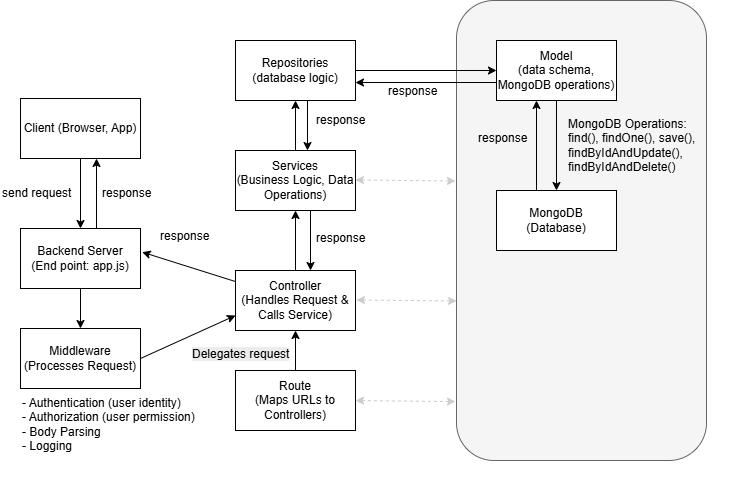

The diagram above was exported from draw.io. Its source (the exported page's mxGraphModel, read from the mxfile embedded in the PNG):
<mxGraphModel dx="1215" dy="798" grid="1" gridSize="10" guides="1" tooltips="1" connect="1" arrows="1" fold="1" page="1" pageScale="1" pageWidth="827" pageHeight="1169" math="0" shadow="0">
  <root>
    <mxCell id="0" />
    <mxCell id="1" parent="0" />
    <mxCell id="g_oN5vBq1Z06TyqaU1ju-61" value="" style="rounded=1;whiteSpace=wrap;html=1;fillColor=#f5f5f5;fontColor=#333333;strokeColor=#666666;" vertex="1" parent="1">
      <mxGeometry x="502" y="20" width="250" height="460" as="geometry" />
    </mxCell>
    <mxCell id="g_oN5vBq1Z06TyqaU1ju-3" style="edgeStyle=orthogonalEdgeStyle;rounded=0;orthogonalLoop=1;jettySize=auto;html=1;" edge="1" parent="1" source="g_oN5vBq1Z06TyqaU1ju-1" target="g_oN5vBq1Z06TyqaU1ju-2">
      <mxGeometry relative="1" as="geometry" />
    </mxCell>
    <mxCell id="g_oN5vBq1Z06TyqaU1ju-1" value="Client (Browser, App)" style="rounded=0;whiteSpace=wrap;html=1;" vertex="1" parent="1">
      <mxGeometry x="66" y="118" width="120" height="60" as="geometry" />
    </mxCell>
    <mxCell id="g_oN5vBq1Z06TyqaU1ju-6" style="edgeStyle=orthogonalEdgeStyle;rounded=0;orthogonalLoop=1;jettySize=auto;html=1;" edge="1" parent="1" source="g_oN5vBq1Z06TyqaU1ju-2" target="g_oN5vBq1Z06TyqaU1ju-5">
      <mxGeometry relative="1" as="geometry" />
    </mxCell>
    <mxCell id="g_oN5vBq1Z06TyqaU1ju-22" style="edgeStyle=orthogonalEdgeStyle;rounded=0;orthogonalLoop=1;jettySize=auto;html=1;" edge="1" parent="1">
      <mxGeometry relative="1" as="geometry">
        <mxPoint x="142" y="248" as="sourcePoint" />
        <mxPoint x="142" y="178" as="targetPoint" />
      </mxGeometry>
    </mxCell>
    <mxCell id="g_oN5vBq1Z06TyqaU1ju-2" value="Backend Server&lt;div&gt;(End point: app.js)&lt;/div&gt;" style="rounded=0;whiteSpace=wrap;html=1;" vertex="1" parent="1">
      <mxGeometry x="66" y="248" width="120" height="60" as="geometry" />
    </mxCell>
    <mxCell id="g_oN5vBq1Z06TyqaU1ju-25" style="edgeStyle=orthogonalEdgeStyle;rounded=0;orthogonalLoop=1;jettySize=auto;html=1;" edge="1" parent="1" source="g_oN5vBq1Z06TyqaU1ju-8" target="g_oN5vBq1Z06TyqaU1ju-11">
      <mxGeometry relative="1" as="geometry" />
    </mxCell>
    <mxCell id="g_oN5vBq1Z06TyqaU1ju-8" value="Route&lt;br&gt;(Maps URLs to Controllers)" style="rounded=0;whiteSpace=wrap;html=1;" vertex="1" parent="1">
      <mxGeometry x="281" y="390" width="120" height="60" as="geometry" />
    </mxCell>
    <mxCell id="g_oN5vBq1Z06TyqaU1ju-16" style="edgeStyle=orthogonalEdgeStyle;rounded=0;orthogonalLoop=1;jettySize=auto;html=1;" edge="1" parent="1" source="g_oN5vBq1Z06TyqaU1ju-11" target="g_oN5vBq1Z06TyqaU1ju-13">
      <mxGeometry relative="1" as="geometry" />
    </mxCell>
    <mxCell id="g_oN5vBq1Z06TyqaU1ju-11" value="Controller&lt;div&gt;(Handles Request &amp;amp; Calls Service)&lt;/div&gt;" style="rounded=0;whiteSpace=wrap;html=1;" vertex="1" parent="1">
      <mxGeometry x="281" y="290" width="120" height="60" as="geometry" />
    </mxCell>
    <mxCell id="g_oN5vBq1Z06TyqaU1ju-35" style="edgeStyle=orthogonalEdgeStyle;rounded=0;orthogonalLoop=1;jettySize=auto;html=1;" edge="1" parent="1">
      <mxGeometry relative="1" as="geometry">
        <mxPoint x="356" y="230" as="sourcePoint" />
        <mxPoint x="356" y="290" as="targetPoint" />
      </mxGeometry>
    </mxCell>
    <mxCell id="g_oN5vBq1Z06TyqaU1ju-43" style="edgeStyle=orthogonalEdgeStyle;rounded=0;orthogonalLoop=1;jettySize=auto;html=1;" edge="1" parent="1" source="g_oN5vBq1Z06TyqaU1ju-13" target="g_oN5vBq1Z06TyqaU1ju-42">
      <mxGeometry relative="1" as="geometry" />
    </mxCell>
    <mxCell id="g_oN5vBq1Z06TyqaU1ju-13" value="Services&lt;div&gt;(Business Logic, Data Operations)&lt;/div&gt;" style="rounded=0;whiteSpace=wrap;html=1;" vertex="1" parent="1">
      <mxGeometry x="281" y="170" width="120" height="60" as="geometry" />
    </mxCell>
    <mxCell id="g_oN5vBq1Z06TyqaU1ju-18" style="edgeStyle=orthogonalEdgeStyle;rounded=0;orthogonalLoop=1;jettySize=auto;html=1;" edge="1" parent="1" source="g_oN5vBq1Z06TyqaU1ju-14" target="g_oN5vBq1Z06TyqaU1ju-15">
      <mxGeometry relative="1" as="geometry" />
    </mxCell>
    <mxCell id="g_oN5vBq1Z06TyqaU1ju-57" style="edgeStyle=orthogonalEdgeStyle;rounded=0;orthogonalLoop=1;jettySize=auto;html=1;" edge="1" parent="1">
      <mxGeometry relative="1" as="geometry">
        <mxPoint x="542" y="102" as="sourcePoint" />
        <mxPoint x="401" y="102" as="targetPoint" />
      </mxGeometry>
    </mxCell>
    <mxCell id="g_oN5vBq1Z06TyqaU1ju-14" value="Model&lt;div&gt;(data schema, MongoDB operations)&lt;/div&gt;" style="rounded=0;whiteSpace=wrap;html=1;" vertex="1" parent="1">
      <mxGeometry x="542" y="60" width="120" height="60" as="geometry" />
    </mxCell>
    <mxCell id="g_oN5vBq1Z06TyqaU1ju-39" style="edgeStyle=orthogonalEdgeStyle;rounded=0;orthogonalLoop=1;jettySize=auto;html=1;" edge="1" parent="1">
      <mxGeometry relative="1" as="geometry">
        <mxPoint x="582" y="210" as="sourcePoint" />
        <mxPoint x="582" y="120" as="targetPoint" />
      </mxGeometry>
    </mxCell>
    <mxCell id="g_oN5vBq1Z06TyqaU1ju-15" value="MongoDB&lt;div&gt;(Database)&lt;/div&gt;" style="rounded=0;whiteSpace=wrap;html=1;" vertex="1" parent="1">
      <mxGeometry x="542" y="210" width="120" height="60" as="geometry" />
    </mxCell>
    <mxCell id="g_oN5vBq1Z06TyqaU1ju-20" value="send request" style="text;html=1;align=left;verticalAlign=middle;whiteSpace=wrap;rounded=0;" vertex="1" parent="1">
      <mxGeometry x="46" y="188" width="80" height="50" as="geometry" />
    </mxCell>
    <mxCell id="g_oN5vBq1Z06TyqaU1ju-5" value="Middleware&lt;br&gt;(Processes Request&lt;span style=&quot;text-align: left;&quot;&gt;)&lt;/span&gt;" style="rounded=0;whiteSpace=wrap;html=1;" vertex="1" parent="1">
      <mxGeometry x="66" y="348" width="120" height="60" as="geometry" />
    </mxCell>
    <mxCell id="g_oN5vBq1Z06TyqaU1ju-26" value="&lt;div&gt;- Authentication (user identity)&lt;/div&gt;&lt;div&gt;-&amp;nbsp;Authorization (user permission)&lt;/div&gt;&lt;div&gt;-&amp;nbsp;Body Parsing&lt;/div&gt;&lt;div&gt;- Logging&lt;/div&gt;" style="text;whiteSpace=wrap;html=1;" vertex="1" parent="1">
      <mxGeometry x="66" y="409" width="190" height="100" as="geometry" />
    </mxCell>
    <mxCell id="g_oN5vBq1Z06TyqaU1ju-28" value="&lt;span style=&quot;color: rgb(0, 0, 0); font-family: Helvetica; font-size: 12px; font-style: normal; font-variant-ligatures: normal; font-variant-caps: normal; font-weight: 400; letter-spacing: normal; orphans: 2; text-align: center; text-indent: 0px; text-transform: none; widows: 2; word-spacing: 0px; -webkit-text-stroke-width: 0px; white-space: normal; background-color: rgb(236, 236, 236); text-decoration-thickness: initial; text-decoration-style: initial; text-decoration-color: initial; display: inline !important; float: none;&quot;&gt;Delegates request&lt;/span&gt;" style="text;whiteSpace=wrap;html=1;" vertex="1" parent="1">
      <mxGeometry x="236" y="360" width="130" height="40" as="geometry" />
    </mxCell>
    <mxCell id="g_oN5vBq1Z06TyqaU1ju-32" value="response" style="text;html=1;align=left;verticalAlign=middle;whiteSpace=wrap;rounded=0;" vertex="1" parent="1">
      <mxGeometry x="522" y="138" width="50" height="40" as="geometry" />
    </mxCell>
    <mxCell id="g_oN5vBq1Z06TyqaU1ju-34" value="response" style="text;html=1;align=left;verticalAlign=middle;whiteSpace=wrap;rounded=0;" vertex="1" parent="1">
      <mxGeometry x="360" y="238" width="50" height="40" as="geometry" />
    </mxCell>
    <mxCell id="g_oN5vBq1Z06TyqaU1ju-37" value="response" style="text;html=1;align=left;verticalAlign=middle;whiteSpace=wrap;rounded=0;" vertex="1" parent="1">
      <mxGeometry x="204" y="236" width="50" height="40" as="geometry" />
    </mxCell>
    <mxCell id="g_oN5vBq1Z06TyqaU1ju-38" value="response" style="text;html=1;align=left;verticalAlign=middle;whiteSpace=wrap;rounded=0;" vertex="1" parent="1">
      <mxGeometry x="146" y="193" width="50" height="40" as="geometry" />
    </mxCell>
    <mxCell id="g_oN5vBq1Z06TyqaU1ju-44" style="edgeStyle=orthogonalEdgeStyle;rounded=0;orthogonalLoop=1;jettySize=auto;html=1;" edge="1" parent="1">
      <mxGeometry relative="1" as="geometry">
        <mxPoint x="353" y="120" as="sourcePoint" />
        <mxPoint x="353" y="170" as="targetPoint" />
      </mxGeometry>
    </mxCell>
    <mxCell id="g_oN5vBq1Z06TyqaU1ju-47" style="edgeStyle=orthogonalEdgeStyle;rounded=0;orthogonalLoop=1;jettySize=auto;html=1;" edge="1" parent="1" source="g_oN5vBq1Z06TyqaU1ju-42" target="g_oN5vBq1Z06TyqaU1ju-14">
      <mxGeometry relative="1" as="geometry" />
    </mxCell>
    <mxCell id="g_oN5vBq1Z06TyqaU1ju-42" value="Repositories&lt;div&gt;(database logic)&lt;/div&gt;" style="rounded=0;whiteSpace=wrap;html=1;" vertex="1" parent="1">
      <mxGeometry x="281" y="60" width="120" height="60" as="geometry" />
    </mxCell>
    <mxCell id="g_oN5vBq1Z06TyqaU1ju-52" value="response" style="text;html=1;align=left;verticalAlign=middle;whiteSpace=wrap;rounded=0;" vertex="1" parent="1">
      <mxGeometry x="360" y="120" width="50" height="40" as="geometry" />
    </mxCell>
    <mxCell id="g_oN5vBq1Z06TyqaU1ju-55" value="" style="endArrow=classic;html=1;rounded=0;entryX=1.014;entryY=0.394;entryDx=0;entryDy=0;entryPerimeter=0;" edge="1" parent="1" source="g_oN5vBq1Z06TyqaU1ju-11" target="g_oN5vBq1Z06TyqaU1ju-2">
      <mxGeometry width="50" height="50" relative="1" as="geometry">
        <mxPoint x="482" y="400" as="sourcePoint" />
        <mxPoint x="532" y="350" as="targetPoint" />
      </mxGeometry>
    </mxCell>
    <mxCell id="g_oN5vBq1Z06TyqaU1ju-56" value="" style="endArrow=classic;html=1;rounded=0;exitX=1;exitY=0.5;exitDx=0;exitDy=0;entryX=0;entryY=0.75;entryDx=0;entryDy=0;" edge="1" parent="1" source="g_oN5vBq1Z06TyqaU1ju-5" target="g_oN5vBq1Z06TyqaU1ju-11">
      <mxGeometry width="50" height="50" relative="1" as="geometry">
        <mxPoint x="482" y="400" as="sourcePoint" />
        <mxPoint x="532" y="350" as="targetPoint" />
      </mxGeometry>
    </mxCell>
    <mxCell id="g_oN5vBq1Z06TyqaU1ju-58" value="response" style="text;html=1;align=left;verticalAlign=middle;whiteSpace=wrap;rounded=0;" vertex="1" parent="1">
      <mxGeometry x="432" y="91" width="50" height="40" as="geometry" />
    </mxCell>
    <mxCell id="g_oN5vBq1Z06TyqaU1ju-67" value="" style="endArrow=classic;startArrow=classic;html=1;rounded=0;exitX=1;exitY=0.5;exitDx=0;exitDy=0;entryX=-0.004;entryY=0.872;entryDx=0;entryDy=0;entryPerimeter=0;dashed=1;strokeColor=#CCCCCC;" edge="1" parent="1" source="g_oN5vBq1Z06TyqaU1ju-8" target="g_oN5vBq1Z06TyqaU1ju-61">
      <mxGeometry width="50" height="50" relative="1" as="geometry">
        <mxPoint x="432" y="440" as="sourcePoint" />
        <mxPoint x="482" y="390" as="targetPoint" />
      </mxGeometry>
    </mxCell>
    <mxCell id="g_oN5vBq1Z06TyqaU1ju-68" value="" style="endArrow=classic;startArrow=classic;html=1;rounded=0;exitX=1;exitY=0.5;exitDx=0;exitDy=0;entryX=-0.004;entryY=0.872;entryDx=0;entryDy=0;entryPerimeter=0;dashed=1;strokeColor=#CCCCCC;" edge="1" parent="1">
      <mxGeometry width="50" height="50" relative="1" as="geometry">
        <mxPoint x="402" y="319.5" as="sourcePoint" />
        <mxPoint x="502" y="320.5" as="targetPoint" />
      </mxGeometry>
    </mxCell>
    <mxCell id="g_oN5vBq1Z06TyqaU1ju-69" value="" style="endArrow=classic;startArrow=classic;html=1;rounded=0;exitX=1;exitY=0.5;exitDx=0;exitDy=0;entryX=-0.004;entryY=0.872;entryDx=0;entryDy=0;entryPerimeter=0;dashed=1;strokeColor=#CCCCCC;" edge="1" parent="1">
      <mxGeometry width="50" height="50" relative="1" as="geometry">
        <mxPoint x="401" y="199.5" as="sourcePoint" />
        <mxPoint x="501" y="200.5" as="targetPoint" />
      </mxGeometry>
    </mxCell>
    <mxCell id="g_oN5vBq1Z06TyqaU1ju-70" value="MongoDB Operations:&amp;nbsp;&lt;div&gt;find(),&amp;nbsp;&lt;span style=&quot;background-color: transparent; color: light-dark(rgb(0, 0, 0), rgb(255, 255, 255));&quot;&gt;findOne(),&amp;nbsp;&lt;/span&gt;&lt;span style=&quot;background-color: transparent; color: light-dark(rgb(0, 0, 0), rgb(255, 255, 255));&quot;&gt;save(),&amp;nbsp;&lt;/span&gt;&lt;/div&gt;&lt;div&gt;&lt;span style=&quot;background-color: transparent; color: light-dark(rgb(0, 0, 0), rgb(255, 255, 255));&quot;&gt;findByIdAndUpdate(), findByIdAndDelete()&lt;/span&gt;&lt;/div&gt;" style="text;html=1;align=left;verticalAlign=middle;whiteSpace=wrap;rounded=0;" vertex="1" parent="1">
      <mxGeometry x="612" y="110" width="170" height="110" as="geometry" />
    </mxCell>
  </root>
</mxGraphModel>